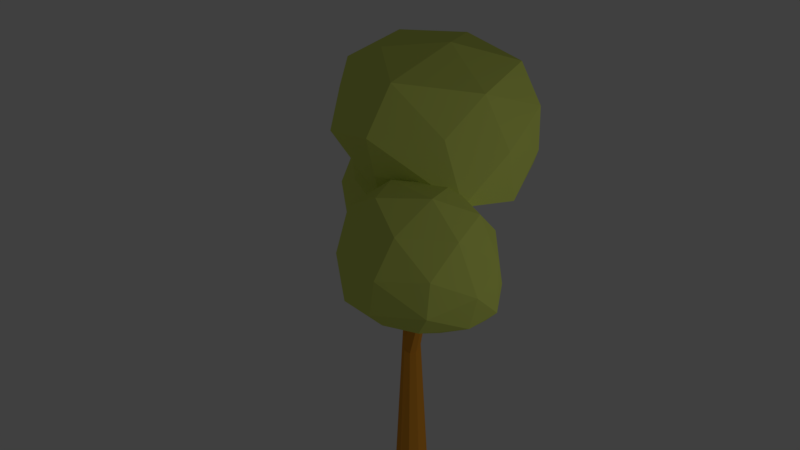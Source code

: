 # Source: tree.blend  (saved by Blender 2.79.0; exported with 4.5.12 LTS)
import bpy
from mathutils import Matrix  # noqa: F401  (used for matrix-valued properties, if any)

bpy.ops.wm.read_factory_settings(use_empty=True)
scene = bpy.context.scene
scene.name = 'Scene'

# ---- collections
col_collection_1 = bpy.data.collections.new('Collection 1'); scene.collection.children.link(col_collection_1)
col_collection_10 = bpy.data.collections.new('Collection 10'); scene.collection.children.link(col_collection_10)

# ---- materials (node trees are filled in below, after node groups)
mat_material_002 = bpy.data.materials.new('Material.002')
mat_material_002.alpha_threshold = 0.0
mat_material_002.use_transparent_shadow = False
mat_material_002.diffuse_color = (0.8, 0.3271, 0.03386, 1.0)
mat_material_002.roughness = 0.5
mat_material = bpy.data.materials.new('Material')
mat_material.alpha_threshold = 0.0
mat_material.use_transparent_shadow = False
mat_material.diffuse_color = (0.7076, 0.8, 0.1551, 1.0)
mat_material.roughness = 0.5

# ---- material node trees

# ---- world
world_world = bpy.data.worlds.new('World'); scene.world = world_world
world_world.color = (0.05088, 0.05088, 0.05088)
world_world.use_sun_shadow = False
world_world.sun_shadow_jitter_overblur = 0.0
world_world.cycles.sampling_method = 'MANUAL'

# ---- cameras
cam_camera = bpy.data.cameras.new('Camera')
cam_camera.clip_end = 100.0
cam_camera.lens = 35.0
cam_camera.sensor_width = 32.0
cam_camera.sensor_height = 18.0
cam_camera.ortho_scale = 7.314
cam_camera.dof.focus_distance = 0.0
cam_camera.dof.aperture_fstop = 128.0

# ---- lights
light_lamp = bpy.data.lights.new('Lamp', 'POINT')
light_lamp.transmission_factor = 0.0
light_lamp.cutoff_distance = 30.0
light_lamp.energy = 100.0
light_lamp.shadow_buffer_clip_start = 1.001
light_lamp.shadow_soft_size = 0.1
light_lamp.shadow_maximum_resolution = 0.006
light_lamp.use_absolute_resolution = True

# ---- meshes
me_cone_002 = bpy.data.meshes.new('Cone.002')
me_cone_002.from_pydata([(-0.3411, -0.4695, 1.605), (-7.49e-08, 0.07996, 1.287), (0.047, 0.06469, 1.287), (0.07604, 0.02471, 1.233), (0.07604, -0.02471, 1.287), (0.047, -0.06469, 1.287), (-8.189e-08, -0.07996, 1.233), (-0.047, -0.06469, 1.287), (-0.07604, -0.02471, 1.287), (-0.07604, 0.02471, 1.288), (-0.047, 0.06469, 1.288), (-1.239e-07, 0.1509, 0.0173), (0.08872, 0.1221, 0.0173), (0.1436, 0.04664, 0.0173), (0.1436, -0.04664, 0.0173), (0.08872, -0.1221, 0.0173), (-1.371e-07, -0.1509, 0.0173), (-0.08872, -0.1221, 0.0173), (-0.1436, -0.04664, 0.0173), (-0.1436, 0.04664, 0.0173), (-0.08872, 0.1221, 0.0173), (-7.371e-08, 0.3409, 3.271), (0.02226, 0.3337, 3.271), (0.03602, 0.3148, 3.271), (0.03602, 0.2914, 3.271), (0.02226, 0.2724, 3.271), (-7.703e-08, 0.2652, 3.271), (-0.02226, 0.2724, 3.271), (-0.03602, 0.2914, 3.271), (-0.03602, 0.3148, 3.271), (-0.02226, 0.3337, 3.271), (-7.921e-08, 0.1191, 2.418), (-7.945e-08, 0.09348, 2.287), (0.03455, 0.1049, 2.288), (0.03338, 0.13, 2.417), (-0.03345, 0.1199, 2.376), (-0.03453, 0.1053, 2.29), (0.05437, 0.1465, 2.364), (0.05613, 0.1325, 2.277), (0.09009, -0.3945, 3.24), (0.09009, -0.4278, 3.202), (0.1084, -0.4222, 3.199), (0.1078, -0.3895, 3.238), (0.07779, -0.3983, 3.222), (0.07736, -0.4127, 3.21), (0.1135, -0.3915, 3.213), (0.1142, -0.406, 3.199), (-0.04088, 0.1312, 1.781), (-0.04195, 0.1196, 1.695), (-7.462e-08, 0.1427, 1.768), (-7.467e-08, 0.1319, 1.685), (0.04164, 0.1229, 1.72), (-0.06672, 0.04893, 1.753), (-0.066, 0.09751, 1.789), (-0.06768, 0.08533, 1.705), (-0.801, 0.6707, 2.205), (-0.8016, 0.6639, 2.155), (-0.777, 0.6775, 2.197), (-0.777, 0.6711, 2.149), (-0.8157, 0.651, 2.209), (-0.8167, 0.6438, 2.161), (-0.7526, 0.6659, 2.169), (-0.8161, 0.6225, 2.188), (0.08621, 0.02801, 1.152), (0.08599, -0.02794, 1.098), (0.05346, -0.07358, 1.088), (-9.056e-08, -0.0911, 1.144), (0.4893, -0.2136, 1.845), (0.4893, -0.2314, 1.865), (0.4789, -0.2457, 1.865), (0.462, -0.2512, 1.845), (0.4812, -0.2489, 1.793), (0.4929, -0.2124, 1.816), (0.4929, -0.2325, 1.797), (0.462, -0.2552, 1.813)], [], [(1, 2, 12, 11), (11, 12, 13, 14, 15, 16, 17, 18, 19, 20), (8, 9, 19, 18), (63, 3, 67, 72), (2, 3, 63, 13, 12), (9, 10, 20, 19), (6, 7, 17, 16, 66), (3, 4, 68, 67), (10, 1, 11, 20), (7, 8, 18, 17), (5, 6, 70, 69), (9, 8, 52, 54), (6, 5, 33, 32), (3, 2, 51, 22, 23), (10, 9, 54, 48), (7, 6, 32, 36), (4, 3, 23, 24, 37, 38), (1, 10, 48, 50), (8, 7, 36, 35, 27, 28, 52), (5, 4, 38, 33), (2, 1, 50, 51), (40, 41, 42, 39), (34, 31, 39, 42), (31, 34, 25, 26), (31, 35, 43, 39), (35, 31, 26, 27), (37, 34, 42, 45), (34, 37, 24, 25), (44, 40, 39, 43), (41, 46, 45, 42), (33, 38, 46, 41), (38, 37, 45, 46), (36, 32, 40, 44), (35, 36, 44, 43), (32, 33, 41, 40), (57, 61, 58), (51, 49, 21, 22), (51, 50, 58, 61), (50, 48, 56, 58), (49, 47, 30, 21), (48, 54, 60, 56), (47, 53, 29, 30), (52, 53, 59, 62), (53, 52, 28, 29), (58, 56, 55, 57), (56, 60, 59, 55), (60, 62, 59), (54, 52, 62, 60), (53, 47, 55, 59), (47, 49, 57, 55), (49, 51, 61, 57), (65, 66, 16, 15), (64, 65, 15, 14), (63, 64, 14, 13), (69, 70, 74, 71), (67, 68, 73, 72), (68, 69, 71, 73), (65, 64, 73, 71), (6, 66, 74, 70), (4, 5, 69, 68), (64, 63, 72, 73), (66, 65, 71, 74)])
_uv = me_cone_002.uv_layers.new(name='UVMap')
_uv.uv.foreach_set('vector', [0.7753, 0.1715, 0.7689, 0.1705, 0.7919, 0.003772, 0.804, 0.005662, 0.8633, 0.5618, 0.8561, 0.5717, 0.8444, 0.5755, 0.8327, 0.5717, 0.8255, 0.5618, 0.8255, 0.5495, 0.8327, 0.5396, 0.8444, 0.5358, 0.8561, 0.5396, 0.8633, 0.5495, 0.7299, 0.1691, 0.7234, 0.1697, 0.7061, 0.002299, 0.7184, 0.001246, 0.765, 0.1445, 0.7624, 0.1697, 0.7624, 0.1697, 0.765, 0.1445, 0.7689, 0.1705, 0.7624, 0.1697, 0.765, 0.1445, 0.7797, 0.002299, 0.7919, 0.003772, 0.7234, 0.1697, 0.717, 0.1705, 0.6939, 0.003772, 0.7061, 0.002299, 0.7429, 0.1687, 0.7364, 0.1688, 0.7306, 0.0006135, 0.7429, 0.0004027, 0.7429, 0.1423, 0.7624, 0.1697, 0.7559, 0.1691, 0.7559, 0.1691, 0.7624, 0.1697, 0.717, 0.1705, 0.7105, 0.1715, 0.6818, 0.005662, 0.6939, 0.003772, 0.7364, 0.1688, 0.7299, 0.1691, 0.7184, 0.001246, 0.7306, 0.0006135, 0.7494, 0.1688, 0.7429, 0.1687, 0.7429, 0.1687, 0.7494, 0.1688, 0.7234, 0.1697, 0.7299, 0.1691, 0.7299, 0.1691, 0.7234, 0.1697, 0.7429, 0.1687, 0.7494, 0.1688, 0.7494, 0.1688, 0.7429, 0.1687, 0.7624, 0.1697, 0.7689, 0.1705, 0.7689, 0.1705, 0.7689, 0.1705, 0.7624, 0.1697, 0.717, 0.1705, 0.7234, 0.1697, 0.7234, 0.1697, 0.717, 0.1705, 0.7364, 0.1688, 0.7429, 0.1687, 0.7429, 0.1687, 0.7364, 0.1688, 0.7559, 0.1691, 0.7624, 0.1697, 0.7624, 0.1697, 0.7559, 0.1691, 0.7559, 0.1691, 0.7559, 0.1691, 0.7105, 0.1715, 0.717, 0.1705, 0.717, 0.1705, 0.7105, 0.1715, 0.7299, 0.1691, 0.7364, 0.1688, 0.7364, 0.1688, 0.7364, 0.1688, 0.7364, 0.1688, 0.7299, 0.1691, 0.7299, 0.1691, 0.7494, 0.1688, 0.7559, 0.1691, 0.7559, 0.1691, 0.7494, 0.1688, 0.7689, 0.1705, 0.7753, 0.1715, 0.7753, 0.1715, 0.7689, 0.1705, 0.7429, 0.1687, 0.7494, 0.1688, 0.7494, 0.1688, 0.7429, 0.1687, 0.7494, 0.1688, 0.7429, 0.1687, 0.7429, 0.1687, 0.7494, 0.1688, 0.7429, 0.1687, 0.7494, 0.1688, 0.7494, 0.1688, 0.7429, 0.1687, 0.7429, 0.1687, 0.7364, 0.1688, 0.7364, 0.1688, 0.7429, 0.1687, 0.7364, 0.1688, 0.7429, 0.1687, 0.7429, 0.1687, 0.7364, 0.1688, 0.7559, 0.1691, 0.7494, 0.1688, 0.7494, 0.1688, 0.7559, 0.1691, 0.7494, 0.1688, 0.7559, 0.1691, 0.7559, 0.1691, 0.7494, 0.1688, 0.7364, 0.1688, 0.7429, 0.1687, 0.7429, 0.1687, 0.7364, 0.1688, 0.7494, 0.1688, 0.7559, 0.1691, 0.7559, 0.1691, 0.7494, 0.1688, 0.7494, 0.1688, 0.7559, 0.1691, 0.7559, 0.1691, 0.7494, 0.1688, 0.7559, 0.1691, 0.7559, 0.1691, 0.7559, 0.1691, 0.7559, 0.1691, 0.7364, 0.1688, 0.7429, 0.1687, 0.7429, 0.1687, 0.7364, 0.1688, 0.7364, 0.1688, 0.7364, 0.1688, 0.7364, 0.1688, 0.7364, 0.1688, 0.7429, 0.1687, 0.7494, 0.1688, 0.7494, 0.1688, 0.7429, 0.1687, 0.7753, 0.1715, 0.7689, 0.1705, 0.7753, 0.1715, 0.7689, 0.1705, 0.7753, 0.1715, 0.7753, 0.1715, 0.7689, 0.1705, 0.7689, 0.1705, 0.7753, 0.1715, 0.7753, 0.1715, 0.7689, 0.1705, 0.7105, 0.1715, 0.717, 0.1705, 0.717, 0.1705, 0.7105, 0.1715, 0.7105, 0.1715, 0.717, 0.1705, 0.717, 0.1705, 0.7105, 0.1715, 0.717, 0.1705, 0.7234, 0.1697, 0.7234, 0.1697, 0.717, 0.1705, 0.717, 0.1705, 0.7234, 0.1697, 0.7234, 0.1697, 0.717, 0.1705, 0.7299, 0.1691, 0.7234, 0.1697, 0.7234, 0.1697, 0.7299, 0.1691, 0.7234, 0.1697, 0.7299, 0.1691, 0.7299, 0.1691, 0.7234, 0.1697, 0.7105, 0.1715, 0.717, 0.1705, 0.717, 0.1705, 0.7105, 0.1715, 0.717, 0.1705, 0.7234, 0.1697, 0.7234, 0.1697, 0.717, 0.1705, 0.7234, 0.1697, 0.7299, 0.1691, 0.7234, 0.1697, 0.7234, 0.1697, 0.7299, 0.1691, 0.7299, 0.1691, 0.7234, 0.1697, 0.7234, 0.1697, 0.717, 0.1705, 0.717, 0.1705, 0.7234, 0.1697, 0.717, 0.1705, 0.7105, 0.1715, 0.7105, 0.1715, 0.717, 0.1705, 0.7753, 0.1715, 0.7689, 0.1705, 0.7689, 0.1705, 0.7753, 0.1715, 0.7503, 0.1427, 0.7429, 0.1423, 0.7429, 0.0004027, 0.7552, 0.0006136, 0.7576, 0.1444, 0.7503, 0.1427, 0.7552, 0.0006136, 0.7675, 0.001246, 0.765, 0.1445, 0.7576, 0.1444, 0.7675, 0.001246, 0.7797, 0.002299, 0.7494, 0.1688, 0.7429, 0.1687, 0.7429, 0.1423, 0.7503, 0.1427, 0.7624, 0.1697, 0.7559, 0.1691, 0.7576, 0.1444, 0.765, 0.1445, 0.7559, 0.1691, 0.7494, 0.1688, 0.7503, 0.1427, 0.7576, 0.1444, 0.7503, 0.1427, 0.7576, 0.1444, 0.7576, 0.1444, 0.7503, 0.1427, 0.7429, 0.1687, 0.7429, 0.1423, 0.7429, 0.1423, 0.7429, 0.1687, 0.7559, 0.1691, 0.7494, 0.1688, 0.7494, 0.1688, 0.7559, 0.1691, 0.7576, 0.1444, 0.765, 0.1445, 0.765, 0.1445, 0.7576, 0.1444, 0.7429, 0.1423, 0.7503, 0.1427, 0.7503, 0.1427, 0.7429, 0.1423])
me_cone_002.materials.append(mat_material_002)
me_cone_002.use_remesh_preserve_volume = False
me_cone_002.use_remesh_preserve_attributes = False
me_cone_002.use_mirror_vertex_groups = False
me_cone_002.update()
me_icosphere_001 = bpy.data.meshes.new('Icosphere.001')
me_icosphere_001.from_pydata([(0.0, 0.2957, -0.9146), (0.7486, -0.5447, -0.2378), (-0.2683, -0.6443, -0.3267), (-0.8944, 0.2957, -0.3618), (-0.2764, 1.146, -0.3618), (0.7236, 0.8214, -0.3618), (0.2365, -0.8126, 1.106), (-0.5048, -0.4737, 1.066), (-0.5158, 0.5274, 0.9752), (0.2052, 0.901, 0.9224), (0.6739, 0.1149, 0.9857), (0.02748, -0.08771, 1.472), (-0.161, -0.2172, -0.7601), (0.431, -0.06487, -0.7451), (0.2845, -0.7908, -0.331), (0.8563, 0.2441, -0.4201), (0.4253, 0.6047, -0.7652), (-0.5257, 0.2957, -0.7652), (-0.6814, -0.2669, -0.4158), (-0.1625, 0.7957, -0.7652), (-0.6882, 0.7957, -0.4403), (0.2629, 1.105, -0.4403), (0.974, -0.2911, 0.1948), (0.7007, 0.5031, 0.5939), (0.03349, -0.9223, 0.7772), (0.6213, -0.9968, 0.2764), (-0.6713, -0.2911, 0.7282), (-0.3982, -0.782, 0.7772), (-0.5878, 1.105, 0.08545), (-0.9495, 0.5906, 0.09098), (0.4317, 0.8899, 0.5863), (4.237e-06, 1.03, 0.5863), (0.5332, -0.455, 1.124), (-0.1596, -0.782, 1.163), (-0.5977, -0.06413, 1.114), (-0.1792, 0.761, 1.023), (0.5192, 0.5341, 1.023), (0.1528, -0.5551, 1.402), (0.4131, -0.06411, 1.353), (-0.2789, -0.4148, 1.402), (-0.2849, 0.1627, 1.353), (0.1367, 0.482, 1.282), (1.899, -0.9646, 0.2882), (2.462, -1.743, 0.9538), (1.139, -2.26, 1.155), (0.2015, -0.2246, 1.164), (0.93, 0.9274, 1.079), (2.548, -0.1713, 0.9913), (1.589, -1.878, 2.123), (0.1507, -0.7765, 2.061), (0.04963, 0.6737, 1.995), (1.163, 0.806, 2.078), (2.545, -0.4819, 2.025), (0.7764, 0.04361, 2.595), (1.549, -1.872, 0.3943), (2.488, -1.479, 0.234), (1.828, -2.323, 0.9793), (2.759, -0.9817, 0.8652), (2.369, -0.4299, 0.3683), (0.9016, -0.9527, 0.6009), (0.4069, -1.412, 1.154), (1.276, 0.3563, 0.7627), (0.4576, 0.4394, 1.103), (1.738, 0.7839, 0.9777), (2.694, -1.325, 1.487), (2.667, -0.2835, 1.496), (1.308, -2.259, 1.662), (2.096, -2.206, 1.574), (-0.0346, -0.3542, 1.576), (0.4974, -1.609, 1.723), (0.308, 0.8781, 1.584), (-0.03308, 0.3913, 1.584), (1.93, 0.5938, 1.635), (0.9616, 1.117, 1.52), (2.096, -1.24, 2.198), (0.589, -1.527, 2.248), (-0.06966, 0.1606, 2.068), (0.4823, 0.9398, 2.068), (1.685, 0.2439, 2.286), (1.051, -1.062, 2.59), (1.503, -0.2774, 2.616), (0.3425, -0.4934, 2.474), (0.3297, 0.466, 2.374), (0.9383, 0.5044, 2.471), (1.877, -1.558, -1.181), (2.534, -2.049, -0.5969), (1.566, -2.451, -0.5897), (0.9875, -1.516, -0.9327), (1.619, -0.5652, -0.9934), (2.516, -0.9343, -0.9439), (2.072, -2.407, 0.3089), (1.103, -1.974, -0.03927), (1.158, -0.8439, -0.1348), (2.125, -0.5971, -0.2961), (2.714, -1.449, 0.1437), (1.819, -1.4, 0.494), (1.697, -2.151, -0.961), (2.309, -1.871, -0.9997), (2.055, -2.414, -0.5814), (2.675, -1.452, -0.7685), (2.312, -1.185, -1.126), (1.343, -1.627, -1.109), (1.184, -2.075, -0.8145), (1.667, -0.9817, -1.214), (1.207, -0.9551, -0.9827), (2.129, -0.6795, -1.056), (2.749, -1.837, -0.1681), (2.765, -1.204, -0.3726), (1.785, -2.557, -0.09552), (2.333, -2.379, -0.12), (0.8998, -1.791, -0.5525), (1.271, -2.277, -0.2649), (1.308, -0.6542, -0.5839), (0.9047, -1.183, -0.6207), (2.413, -0.7152, -0.6164), (1.905, -0.4765, -0.6917), (2.519, -1.998, 0.2965), (1.546, -2.331, 0.2631), (0.9826, -1.413, -0.08037), (1.645, -0.5643, -0.08943), (2.527, -0.9663, -0.005004), (1.953, -2.065, 0.5366), (2.377, -1.537, 0.488), (1.374, -1.746, 0.3893), (1.425, -1.0, 0.2389), (2.078, -0.9273, 0.2288)], [], [(0, 13, 12), (1, 13, 15), (0, 12, 17), (0, 17, 19), (0, 19, 16), (1, 15, 22), (2, 14, 24), (3, 18, 26), (4, 20, 28), (5, 21, 30), (1, 22, 25), (2, 24, 27), (3, 26, 29), (4, 28, 31), (5, 30, 23), (6, 32, 37), (7, 33, 39), (8, 34, 40), (9, 35, 41), (10, 36, 38), (38, 41, 11), (38, 36, 41), (36, 9, 41), (41, 40, 11), (41, 35, 40), (35, 8, 40), (40, 39, 11), (40, 34, 39), (34, 7, 39), (39, 37, 11), (39, 33, 37), (33, 6, 37), (37, 38, 11), (37, 32, 38), (32, 10, 38), (23, 36, 10), (23, 30, 36), (30, 9, 36), (31, 35, 9), (31, 28, 35), (28, 8, 35), (29, 34, 8), (29, 26, 34), (26, 7, 34), (27, 33, 7), (27, 24, 33), (24, 6, 33), (25, 32, 6), (25, 22, 32), (22, 10, 32), (30, 31, 9), (30, 21, 31), (21, 4, 31), (28, 29, 8), (28, 20, 29), (20, 3, 29), (26, 27, 7), (26, 18, 27), (18, 2, 27), (24, 25, 6), (24, 14, 25), (14, 1, 25), (22, 23, 10), (22, 15, 23), (15, 5, 23), (16, 21, 5), (16, 19, 21), (19, 4, 21), (19, 20, 4), (19, 17, 20), (17, 3, 20), (17, 18, 3), (17, 12, 18), (12, 2, 18), (15, 16, 5), (15, 13, 16), (13, 0, 16), (12, 14, 2), (12, 13, 14), (13, 1, 14), (42, 55, 54), (43, 55, 57), (42, 54, 59), (42, 59, 61), (42, 61, 58), (43, 57, 64), (44, 56, 66), (45, 60, 68), (46, 62, 70), (47, 63, 72), (43, 64, 67), (44, 66, 69), (45, 68, 71), (46, 70, 73), (47, 72, 65), (48, 74, 79), (49, 75, 81), (50, 76, 82), (51, 77, 83), (52, 78, 80), (80, 83, 53), (80, 78, 83), (78, 51, 83), (83, 82, 53), (83, 77, 82), (77, 50, 82), (82, 81, 53), (82, 76, 81), (76, 49, 81), (81, 79, 53), (81, 75, 79), (75, 48, 79), (79, 80, 53), (79, 74, 80), (74, 52, 80), (65, 78, 52), (65, 72, 78), (72, 51, 78), (73, 77, 51), (73, 70, 77), (70, 50, 77), (71, 76, 50), (71, 68, 76), (68, 49, 76), (69, 75, 49), (69, 66, 75), (66, 48, 75), (67, 74, 48), (67, 64, 74), (64, 52, 74), (72, 73, 51), (72, 63, 73), (63, 46, 73), (70, 71, 50), (70, 62, 71), (62, 45, 71), (68, 69, 49), (68, 60, 69), (60, 44, 69), (66, 67, 48), (66, 56, 67), (56, 43, 67), (64, 65, 52), (64, 57, 65), (57, 47, 65), (58, 63, 47), (58, 61, 63), (61, 46, 63), (61, 62, 46), (61, 59, 62), (59, 45, 62), (59, 60, 45), (59, 54, 60), (54, 44, 60), (57, 58, 47), (57, 55, 58), (55, 42, 58), (54, 56, 44), (54, 55, 56), (55, 43, 56), (84, 97, 96), (85, 97, 99), (84, 96, 101), (84, 101, 103), (84, 103, 100), (85, 99, 106), (86, 98, 108), (87, 102, 110), (88, 104, 112), (89, 105, 114), (85, 106, 109), (86, 108, 111), (87, 110, 113), (88, 112, 115), (89, 114, 107), (90, 116, 121), (91, 117, 123), (92, 118, 124), (93, 119, 125), (94, 120, 122), (122, 125, 95), (122, 120, 125), (120, 93, 125), (125, 124, 95), (125, 119, 124), (119, 92, 124), (124, 123, 95), (124, 118, 123), (118, 91, 123), (123, 121, 95), (123, 117, 121), (117, 90, 121), (121, 122, 95), (121, 116, 122), (116, 94, 122), (107, 120, 94), (107, 114, 120), (114, 93, 120), (115, 119, 93), (115, 112, 119), (112, 92, 119), (113, 118, 92), (113, 110, 118), (110, 91, 118), (111, 117, 91), (111, 108, 117), (108, 90, 117), (109, 116, 90), (109, 106, 116), (106, 94, 116), (114, 115, 93), (114, 105, 115), (105, 88, 115), (112, 113, 92), (112, 104, 113), (104, 87, 113), (110, 111, 91), (110, 102, 111), (102, 86, 111), (108, 109, 90), (108, 98, 109), (98, 85, 109), (106, 107, 94), (106, 99, 107), (99, 89, 107), (100, 105, 89), (100, 103, 105), (103, 88, 105), (103, 104, 88), (103, 101, 104), (101, 87, 104), (101, 102, 87), (101, 96, 102), (96, 86, 102), (99, 100, 89), (99, 97, 100), (97, 84, 100), (96, 98, 86), (96, 97, 98), (97, 85, 98)])
me_icosphere_001.materials.append(mat_material)
me_icosphere_001.use_remesh_preserve_volume = False
me_icosphere_001.use_remesh_preserve_attributes = False
me_icosphere_001.use_mirror_vertex_groups = False
me_icosphere_001.update()

# ---- objects
ob_cone_001 = bpy.data.objects.new('Cone.001', me_cone_002)
ob_lamp = bpy.data.objects.new('Lamp', light_lamp)
ob_camera = bpy.data.objects.new('Camera', cam_camera)
ob_icosphere = bpy.data.objects.new('Icosphere', me_icosphere_001)

# ---- transforms, parenting, visibility, modifiers, constraints
ob_cone_001.location = (0.0, 0.0, -0.002863)
ob_cone_001.lineart.crease_threshold = 0.0
ob_lamp.location = (6.921, 1.005, 1.504)
ob_lamp.rotation_euler = (0.6503, 0.05522, 1.866)
ob_lamp.lock_rotations_4d = False
ob_lamp.empty_display_type = 'ARROWS'
ob_lamp.color = (0.0, 0.0, 0.0, 0.0)
ob_lamp.lineart.crease_threshold = 0.0
ob_camera.location = (5.747, -5.721, 1.855)
ob_camera.rotation_euler = (1.621, -1.021e-05, 0.8007)
ob_camera.lock_rotations_4d = False
ob_camera.empty_display_type = 'ARROWS'
ob_camera.color = (0.0, 0.0, 0.0, 0.0)
ob_camera.display_type = 'WIRE'
ob_camera.lineart.crease_threshold = 0.0
ob_icosphere.location = (-0.7664, 0.6194, 2.18)
ob_icosphere.scale = (0.7304, 0.7304, 0.7304)
ob_icosphere.lineart.crease_threshold = 0.0

# ---- collection membership
col_collection_1.objects.link(ob_cone_001)
col_collection_1.objects.link(ob_lamp)
col_collection_1.objects.link(ob_camera)
col_collection_10.objects.link(ob_icosphere)

# ---- scene / render settings (as saved in the file)
scene.camera = ob_camera
scene.frame_start = 1; scene.frame_end = 250; scene.frame_set(0)
scene.render.engine = 'BLENDER_EEVEE_NEXT'
scene.render.resolution_percentage = 50
scene.render.dither_intensity = 0.0
scene.cycles.use_denoising = False
scene.cycles.samples = 128
scene.cycles.sampling_pattern = 'TABULATED_SOBOL'
scene.cycles.use_adaptive_sampling = False
scene.cycles.use_light_tree = False
scene.cycles.blur_glossy = 0.0
scene.cycles.sample_clamp_indirect = 0.0
scene.view_settings.view_transform = 'Standard'
bpy.context.view_layer.update()
